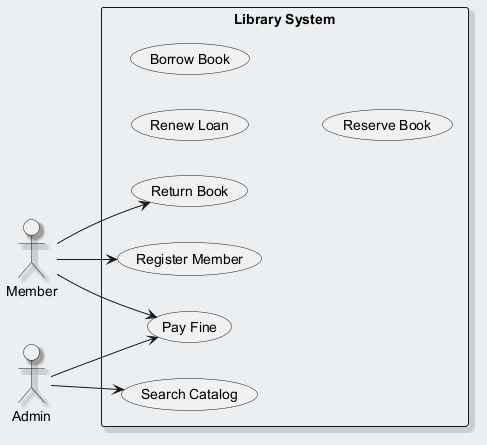

The diagram above was rendered by PlantUML. Its source (embedded in the PNG):
@startuml
skinparam backgroundColor #ECEFF1
skinparam classBackgroundColor #FFFFFF
skinparam classBorderColor #455A64
skinparam shadowing true
left to right direction
actor "Member" as Member
actor "Admin" as Admin
rectangle "Library System" {
  usecase "Return Book" as UC_ReturnBook
  usecase "Pay Fine" as UC_PayFine
  usecase "Renew Loan" as UC_RenewLoan
  usecase "Search Catalog" as UC_SearchCatalog
  usecase "Borrow Book" as UC_BorrowBook
  usecase "Register Member" as UC_RegisterMember
  usecase "Reserve Book" as UC_ReserveBook
}
Member --> UC_PayFine
Member --> UC_RegisterMember
Member --> UC_ReturnBook
Admin --> UC_SearchCatalog
Admin --> UC_PayFine
@enduml